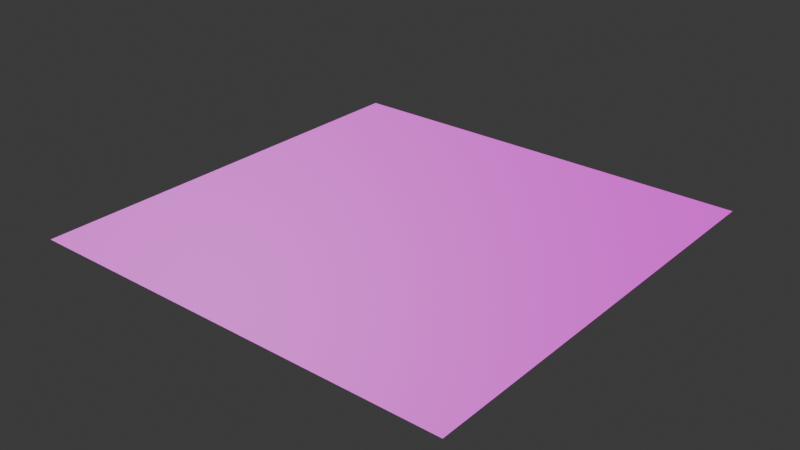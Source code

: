 # Source: untitled.blend  (saved by Blender 4.0.36; exported with 4.5.12 LTS)
import bpy
from mathutils import Matrix  # noqa: F401  (used for matrix-valued properties, if any)

bpy.ops.wm.read_factory_settings(use_empty=True)
scene = bpy.context.scene
scene.name = 'Scene'

# ---- collections
col_collection = bpy.data.collections.new('Collection'); scene.collection.children.link(col_collection)

# ---- images (referenced by path relative to the original .blend; pixels are not part of the script)
import os
ASSET_DIR = os.environ.get("B2B_ASSET_DIR", "")  # directory of the original .blend (textures are referenced by path, not embedded)
HERE = os.path.dirname(os.path.abspath(__file__))  # packed textures are extracted next to this script under _unpacked/

def load_image(name, relpath, width, height, colorspace="sRGB"):
    """Load a texture the original file referenced (path relative to the .blend, or extracted next to this script)."""
    p = next((c for c in (os.path.join(HERE, relpath), os.path.join(ASSET_DIR, relpath)) if relpath and os.path.exists(c)), "")
    if p:
        img = bpy.data.images.load(p, check_existing=True)
        img.name = name
    else:  # same state as the original file: an image datablock whose file is absent (Cycles renders it pink)
        img = bpy.data.images.new(name, width, height)
        img.source = "FILE"
        img.filepath = "//" + (relpath or name)
    img.colorspace_settings.name = colorspace
    return img
img_floor_n_jpg = load_image('floor_n.jpg', 'floor_n.jpg', 1024, 1024, 'Non-Color')
img_floor_jpg = load_image('floor.jpg', 'floor.jpg', 1024, 1024, 'sRGB')

# ---- materials (node trees are filled in below, after node groups)
mat_material_001 = bpy.data.materials.new('Material.001')
mat_material_001.use_transparent_shadow = False

# ---- material node trees
mat_material_001.use_nodes = True; mat_material_001.node_tree.nodes.clear()
_N = mat_material_001.node_tree.nodes; _L = mat_material_001.node_tree.links
n0 = _N.new('ShaderNodeOutputMaterial'); n0.name = 'Material Output'; n0.location = (300, 300)
n1 = _N.new('ShaderNodeBsdfPrincipled'); n1.name = 'Principled BSDF'; n1.location = (10, 300)
n1.inputs[2].default_value = 0.4591
n1.inputs[3].default_value = 1.45
n2 = _N.new('ShaderNodeNormalMap'); n2.name = 'Normal Map'; n2.location = (-166, -32)
n3 = _N.new('ShaderNodeTexImage'); n3.name = 'Image Texture.001'; n3.location = (-568, -3)
n3.image = img_floor_n_jpg
n3.interpolation = 'Closest'
n4 = _N.new('ShaderNodeTexImage'); n4.name = 'Image Texture'; n4.location = (-597, 350)
n4.image = img_floor_jpg
n4.interpolation = 'Closest'
_L.new(n1.outputs[0], n0.inputs[0])
_L.new(n2.outputs[0], n1.inputs[5])
_L.new(n3.outputs[0], n2.inputs[1])
_L.new(n4.outputs[0], n1.inputs[0])
n0.is_active_output = True

# ---- world
world_world = bpy.data.worlds.new('World'); scene.world = world_world
world_world.use_nodes = True; world_world.node_tree.nodes.clear()
_N = world_world.node_tree.nodes; _L = world_world.node_tree.links
n0 = _N.new('ShaderNodeOutputWorld'); n0.name = 'World Output'; n0.location = (300, 300)
n1 = _N.new('ShaderNodeBackground'); n1.name = 'Background'; n1.location = (10, 300)
n1.inputs[0].default_value = (0.05088, 0.05088, 0.05088, 1.0)
_L.new(n1.outputs[0], n0.inputs[0])
n0.is_active_output = True
world_world.color = (0.05088, 0.05088, 0.05088)
world_world.use_sun_shadow = False
world_world.sun_shadow_jitter_overblur = 0.0

# ---- meshes
me_plane = bpy.data.meshes.new('Plane')
me_plane.from_pydata([(-1.0, -1.0, 0.0), (1.0, -1.0, 0.0), (-1.0, 1.0, 0.0), (1.0, 1.0, 0.0)], [], [(0, 1, 3, 2)])
_uv = me_plane.uv_layers.new(name='UVMap')
_uv.uv.foreach_set('vector', [0.0, 0.0, 1.0, 0.0, 1.0, 1.0, 0.0, 1.0])
me_plane.materials.append(mat_material_001)
me_plane.update()

# ---- objects
ob_plane = bpy.data.objects.new('Plane', me_plane)

# ---- transforms, parenting, visibility, modifiers, constraints
ob_plane.location = (0.0, 0.0, 0.0)

# ---- collection membership
col_collection.objects.link(ob_plane)

# ---- scene / render settings (as saved in the file)
scene.frame_start = 1; scene.frame_end = 250; scene.frame_set(2)
scene.render.engine = 'BLENDER_EEVEE_NEXT'
scene.cycles.sampling_pattern = 'TABULATED_SOBOL'
bpy.context.view_layer.update()

# ---- added for rendering (the .blend has no active camera and no usable light): camera, sun
cam_auto = bpy.data.cameras.new('AutoCamera')
cam_auto.lens = 50.0
cam_auto.sensor_width = 36.0
cam_auto.clip_end = 1000.0
ob_auto_camera = bpy.data.objects.new('AutoCamera', cam_auto)
scene.collection.objects.link(ob_auto_camera)
ob_auto_camera.location = (2.61693, -3.14032, 2.09354)
ob_auto_camera.rotation_euler = (1.09748, -7.21219e-08, 0.694738)
scene.camera = ob_auto_camera
light_auto_sun = bpy.data.lights.new('AutoSun', 'SUN')
light_auto_sun.energy = 3.0
light_auto_sun.angle = 0.0523599
ob_auto_sun = bpy.data.objects.new('AutoSun', light_auto_sun)
scene.collection.objects.link(ob_auto_sun)
ob_auto_sun.rotation_euler = (0.872665, 0.174533, 0.523599)
bpy.context.view_layer.update()
